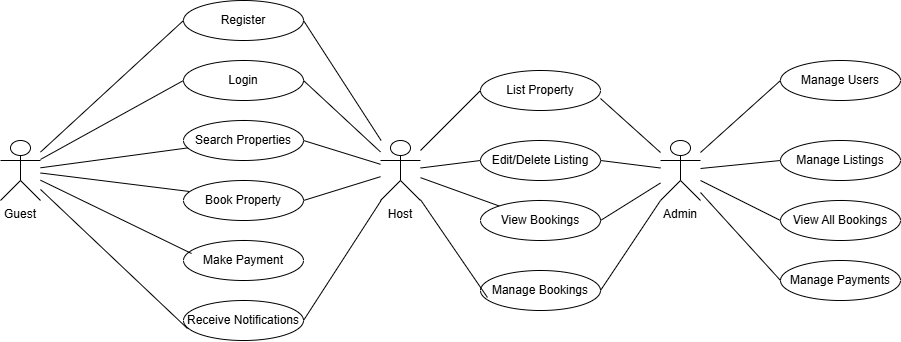

The diagram above was exported from draw.io. Its source (the exported page's mxGraphModel, read from the mxfile embedded in the PNG):
<mxGraphModel dx="1501" dy="818" grid="1" gridSize="10" guides="1" tooltips="1" connect="1" arrows="1" fold="1" page="1" pageScale="1" pageWidth="1169" pageHeight="827" math="0" shadow="0">
  <root>
    <mxCell id="0" />
    <mxCell id="1" parent="0" />
    <mxCell id="E7mIagGMFXGL3fZXHtui-1" value="Guest" style="shape=umlActor;verticalLabelPosition=bottom;verticalAlign=top;" vertex="1" parent="1">
      <mxGeometry x="140" y="384" width="40" height="60" as="geometry" />
    </mxCell>
    <mxCell id="E7mIagGMFXGL3fZXHtui-2" value="Host" style="shape=umlActor;verticalLabelPosition=bottom;verticalAlign=top;" vertex="1" parent="1">
      <mxGeometry x="520" y="384" width="40" height="60" as="geometry" />
    </mxCell>
    <mxCell id="E7mIagGMFXGL3fZXHtui-3" value="Admin" style="shape=umlActor;verticalLabelPosition=bottom;verticalAlign=top;" vertex="1" parent="1">
      <mxGeometry x="800" y="384" width="40" height="60" as="geometry" />
    </mxCell>
    <mxCell id="E7mIagGMFXGL3fZXHtui-4" value="Register" style="ellipse;whiteSpace=wrap;html=1;aspect=fixed;" vertex="1" parent="1">
      <mxGeometry x="323" y="244" width="120" height="40" as="geometry" />
    </mxCell>
    <mxCell id="E7mIagGMFXGL3fZXHtui-5" value="Login" style="ellipse;whiteSpace=wrap;html=1;aspect=fixed;" vertex="1" parent="1">
      <mxGeometry x="323" y="304" width="120" height="40" as="geometry" />
    </mxCell>
    <mxCell id="E7mIagGMFXGL3fZXHtui-6" value="Search Properties" style="ellipse;whiteSpace=wrap;html=1;aspect=fixed;" vertex="1" parent="1">
      <mxGeometry x="323" y="364" width="120" height="40" as="geometry" />
    </mxCell>
    <mxCell id="E7mIagGMFXGL3fZXHtui-7" value="Book Property" style="ellipse;whiteSpace=wrap;html=1;aspect=fixed;" vertex="1" parent="1">
      <mxGeometry x="323" y="424" width="120" height="40" as="geometry" />
    </mxCell>
    <mxCell id="E7mIagGMFXGL3fZXHtui-8" value="Make Payment" style="ellipse;whiteSpace=wrap;html=1;aspect=fixed;" vertex="1" parent="1">
      <mxGeometry x="323" y="484" width="120" height="40" as="geometry" />
    </mxCell>
    <mxCell id="E7mIagGMFXGL3fZXHtui-9" value="Receive Notifications" style="ellipse;whiteSpace=wrap;html=1;aspect=fixed;" vertex="1" parent="1">
      <mxGeometry x="323" y="544" width="120" height="40" as="geometry" />
    </mxCell>
    <mxCell id="E7mIagGMFXGL3fZXHtui-10" value="List Property" style="ellipse;whiteSpace=wrap;html=1;aspect=fixed;" vertex="1" parent="1">
      <mxGeometry x="620" y="314" width="120" height="40" as="geometry" />
    </mxCell>
    <mxCell id="E7mIagGMFXGL3fZXHtui-11" value="Edit/Delete Listing" style="ellipse;whiteSpace=wrap;html=1;aspect=fixed;" vertex="1" parent="1">
      <mxGeometry x="620" y="384" width="120" height="40" as="geometry" />
    </mxCell>
    <mxCell id="E7mIagGMFXGL3fZXHtui-12" value="View Bookings" style="ellipse;whiteSpace=wrap;html=1;aspect=fixed;" vertex="1" parent="1">
      <mxGeometry x="620" y="444" width="120" height="40" as="geometry" />
    </mxCell>
    <mxCell id="E7mIagGMFXGL3fZXHtui-13" value="Manage Bookings" style="ellipse;whiteSpace=wrap;html=1;aspect=fixed;" vertex="1" parent="1">
      <mxGeometry x="620" y="514" width="120" height="40" as="geometry" />
    </mxCell>
    <mxCell id="E7mIagGMFXGL3fZXHtui-14" value="Manage Users" style="ellipse;whiteSpace=wrap;html=1;aspect=fixed;" vertex="1" parent="1">
      <mxGeometry x="920" y="304" width="120" height="40" as="geometry" />
    </mxCell>
    <mxCell id="E7mIagGMFXGL3fZXHtui-15" value="Manage Listings" style="ellipse;whiteSpace=wrap;html=1;aspect=fixed;" vertex="1" parent="1">
      <mxGeometry x="920" y="384" width="120" height="40" as="geometry" />
    </mxCell>
    <mxCell id="E7mIagGMFXGL3fZXHtui-16" value="View All Bookings" style="ellipse;whiteSpace=wrap;html=1;aspect=fixed;" vertex="1" parent="1">
      <mxGeometry x="920" y="444" width="120" height="40" as="geometry" />
    </mxCell>
    <mxCell id="E7mIagGMFXGL3fZXHtui-17" value="Manage Payments" style="ellipse;whiteSpace=wrap;html=1;aspect=fixed;" vertex="1" parent="1">
      <mxGeometry x="920" y="504" width="120" height="40" as="geometry" />
    </mxCell>
    <mxCell id="E7mIagGMFXGL3fZXHtui-18" value="" style="endArrow=none;html=1;rounded=0;entryX=0;entryY=0.5;entryDx=0;entryDy=0;" edge="1" parent="1" source="E7mIagGMFXGL3fZXHtui-1" target="E7mIagGMFXGL3fZXHtui-4">
      <mxGeometry width="50" height="50" relative="1" as="geometry">
        <mxPoint x="173" y="294" as="sourcePoint" />
        <mxPoint x="513" y="524" as="targetPoint" />
      </mxGeometry>
    </mxCell>
    <mxCell id="E7mIagGMFXGL3fZXHtui-19" value="" style="endArrow=none;html=1;rounded=0;entryX=0;entryY=0.5;entryDx=0;entryDy=0;" edge="1" parent="1" source="E7mIagGMFXGL3fZXHtui-1" target="E7mIagGMFXGL3fZXHtui-5">
      <mxGeometry width="50" height="50" relative="1" as="geometry">
        <mxPoint x="173" y="294" as="sourcePoint" />
        <mxPoint x="397" y="274" as="targetPoint" />
      </mxGeometry>
    </mxCell>
    <mxCell id="E7mIagGMFXGL3fZXHtui-20" value="" style="endArrow=none;html=1;rounded=0;" edge="1" parent="1" source="E7mIagGMFXGL3fZXHtui-1" target="E7mIagGMFXGL3fZXHtui-6">
      <mxGeometry width="50" height="50" relative="1" as="geometry">
        <mxPoint x="173" y="294" as="sourcePoint" />
        <mxPoint x="373" y="424" as="targetPoint" />
      </mxGeometry>
    </mxCell>
    <mxCell id="E7mIagGMFXGL3fZXHtui-21" value="" style="endArrow=none;html=1;rounded=0;entryX=0.05;entryY=0.275;entryDx=0;entryDy=0;entryPerimeter=0;" edge="1" parent="1" source="E7mIagGMFXGL3fZXHtui-1" target="E7mIagGMFXGL3fZXHtui-7">
      <mxGeometry width="50" height="50" relative="1" as="geometry">
        <mxPoint x="173" y="294" as="sourcePoint" />
        <mxPoint x="433" y="553" as="targetPoint" />
      </mxGeometry>
    </mxCell>
    <mxCell id="E7mIagGMFXGL3fZXHtui-22" value="" style="endArrow=none;html=1;rounded=0;entryX=0.067;entryY=0.325;entryDx=0;entryDy=0;entryPerimeter=0;" edge="1" parent="1" source="E7mIagGMFXGL3fZXHtui-1" target="E7mIagGMFXGL3fZXHtui-8">
      <mxGeometry width="50" height="50" relative="1" as="geometry">
        <mxPoint x="173" y="294" as="sourcePoint" />
        <mxPoint x="323" y="494" as="targetPoint" />
      </mxGeometry>
    </mxCell>
    <mxCell id="E7mIagGMFXGL3fZXHtui-23" value="" style="endArrow=none;html=1;rounded=0;entryX=0.033;entryY=0.7;entryDx=0;entryDy=0;entryPerimeter=0;" edge="1" parent="1" source="E7mIagGMFXGL3fZXHtui-1" target="E7mIagGMFXGL3fZXHtui-9">
      <mxGeometry width="50" height="50" relative="1" as="geometry">
        <mxPoint x="173" y="294" as="sourcePoint" />
        <mxPoint x="481" y="667" as="targetPoint" />
      </mxGeometry>
    </mxCell>
    <mxCell id="E7mIagGMFXGL3fZXHtui-24" value="" style="endArrow=none;html=1;rounded=0;entryX=1;entryY=0.5;entryDx=0;entryDy=0;" edge="1" parent="1" source="E7mIagGMFXGL3fZXHtui-2" target="E7mIagGMFXGL3fZXHtui-6">
      <mxGeometry width="50" height="50" relative="1" as="geometry">
        <mxPoint x="483" y="424" as="sourcePoint" />
        <mxPoint x="451" y="657" as="targetPoint" />
      </mxGeometry>
    </mxCell>
    <mxCell id="E7mIagGMFXGL3fZXHtui-25" value="" style="endArrow=none;html=1;rounded=0;entryX=1;entryY=0.5;entryDx=0;entryDy=0;" edge="1" parent="1" source="E7mIagGMFXGL3fZXHtui-2" target="E7mIagGMFXGL3fZXHtui-5">
      <mxGeometry width="50" height="50" relative="1" as="geometry">
        <mxPoint x="483" y="424" as="sourcePoint" />
        <mxPoint x="473" y="404" as="targetPoint" />
      </mxGeometry>
    </mxCell>
    <mxCell id="E7mIagGMFXGL3fZXHtui-26" value="" style="endArrow=none;html=1;rounded=0;entryX=1;entryY=0.5;entryDx=0;entryDy=0;" edge="1" parent="1" source="E7mIagGMFXGL3fZXHtui-2" target="E7mIagGMFXGL3fZXHtui-4">
      <mxGeometry width="50" height="50" relative="1" as="geometry">
        <mxPoint x="520" y="434" as="sourcePoint" />
        <mxPoint x="503" y="404" as="targetPoint" />
      </mxGeometry>
    </mxCell>
    <mxCell id="E7mIagGMFXGL3fZXHtui-27" value="" style="endArrow=none;html=1;rounded=0;exitX=0;exitY=0.5;exitDx=0;exitDy=0;" edge="1" parent="1" source="E7mIagGMFXGL3fZXHtui-10" target="E7mIagGMFXGL3fZXHtui-2">
      <mxGeometry width="50" height="50" relative="1" as="geometry">
        <mxPoint x="650" y="554" as="sourcePoint" />
        <mxPoint x="610" y="454" as="targetPoint" />
      </mxGeometry>
    </mxCell>
    <mxCell id="E7mIagGMFXGL3fZXHtui-28" value="" style="endArrow=none;html=1;rounded=0;exitX=0;exitY=0.5;exitDx=0;exitDy=0;" edge="1" parent="1" source="E7mIagGMFXGL3fZXHtui-11" target="E7mIagGMFXGL3fZXHtui-2">
      <mxGeometry width="50" height="50" relative="1" as="geometry">
        <mxPoint x="666" y="434" as="sourcePoint" />
        <mxPoint x="620" y="476" as="targetPoint" />
      </mxGeometry>
    </mxCell>
    <mxCell id="E7mIagGMFXGL3fZXHtui-29" value="" style="endArrow=none;html=1;rounded=0;" edge="1" parent="1" source="E7mIagGMFXGL3fZXHtui-12" target="E7mIagGMFXGL3fZXHtui-2">
      <mxGeometry width="50" height="50" relative="1" as="geometry">
        <mxPoint x="656" y="484" as="sourcePoint" />
        <mxPoint x="610" y="484" as="targetPoint" />
      </mxGeometry>
    </mxCell>
    <mxCell id="E7mIagGMFXGL3fZXHtui-30" value="" style="endArrow=none;html=1;rounded=0;exitX=0.058;exitY=0.675;exitDx=0;exitDy=0;exitPerimeter=0;" edge="1" parent="1" source="E7mIagGMFXGL3fZXHtui-13" target="E7mIagGMFXGL3fZXHtui-2">
      <mxGeometry width="50" height="50" relative="1" as="geometry">
        <mxPoint x="610" y="534" as="sourcePoint" />
        <mxPoint x="590" y="504" as="targetPoint" />
      </mxGeometry>
    </mxCell>
    <mxCell id="E7mIagGMFXGL3fZXHtui-31" value="" style="endArrow=none;html=1;rounded=0;exitX=0;exitY=0.5;exitDx=0;exitDy=0;" edge="1" parent="1" source="E7mIagGMFXGL3fZXHtui-14" target="E7mIagGMFXGL3fZXHtui-3">
      <mxGeometry width="50" height="50" relative="1" as="geometry">
        <mxPoint x="856" y="404" as="sourcePoint" />
        <mxPoint x="810" y="404" as="targetPoint" />
      </mxGeometry>
    </mxCell>
    <mxCell id="E7mIagGMFXGL3fZXHtui-32" value="" style="endArrow=none;html=1;rounded=0;exitX=0;exitY=0.5;exitDx=0;exitDy=0;" edge="1" parent="1" source="E7mIagGMFXGL3fZXHtui-15" target="E7mIagGMFXGL3fZXHtui-3">
      <mxGeometry width="50" height="50" relative="1" as="geometry">
        <mxPoint x="910" y="404" as="sourcePoint" />
        <mxPoint x="850" y="334" as="targetPoint" />
      </mxGeometry>
    </mxCell>
    <mxCell id="E7mIagGMFXGL3fZXHtui-33" value="" style="endArrow=none;html=1;rounded=0;exitX=0;exitY=0.5;exitDx=0;exitDy=0;" edge="1" parent="1" source="E7mIagGMFXGL3fZXHtui-16" target="E7mIagGMFXGL3fZXHtui-3">
      <mxGeometry width="50" height="50" relative="1" as="geometry">
        <mxPoint x="956" y="557" as="sourcePoint" />
        <mxPoint x="860" y="424" as="targetPoint" />
      </mxGeometry>
    </mxCell>
    <mxCell id="E7mIagGMFXGL3fZXHtui-34" value="" style="endArrow=none;html=1;rounded=0;exitX=0;exitY=0.5;exitDx=0;exitDy=0;" edge="1" parent="1" source="E7mIagGMFXGL3fZXHtui-17" target="E7mIagGMFXGL3fZXHtui-3">
      <mxGeometry width="50" height="50" relative="1" as="geometry">
        <mxPoint x="926" y="677" as="sourcePoint" />
        <mxPoint x="830" y="544" as="targetPoint" />
      </mxGeometry>
    </mxCell>
    <mxCell id="E7mIagGMFXGL3fZXHtui-35" value="" style="endArrow=none;html=1;rounded=0;exitX=1;exitY=0.7;exitDx=0;exitDy=0;exitPerimeter=0;" edge="1" parent="1" source="E7mIagGMFXGL3fZXHtui-10" target="E7mIagGMFXGL3fZXHtui-3">
      <mxGeometry width="50" height="50" relative="1" as="geometry">
        <mxPoint x="926" y="507" as="sourcePoint" />
        <mxPoint x="830" y="374" as="targetPoint" />
      </mxGeometry>
    </mxCell>
    <mxCell id="E7mIagGMFXGL3fZXHtui-36" value="" style="endArrow=none;html=1;rounded=0;exitX=1;exitY=0.5;exitDx=0;exitDy=0;" edge="1" parent="1" source="E7mIagGMFXGL3fZXHtui-11" target="E7mIagGMFXGL3fZXHtui-3">
      <mxGeometry width="50" height="50" relative="1" as="geometry">
        <mxPoint x="760" y="505" as="sourcePoint" />
        <mxPoint x="841" y="424" as="targetPoint" />
      </mxGeometry>
    </mxCell>
    <mxCell id="E7mIagGMFXGL3fZXHtui-37" value="" style="endArrow=none;html=1;rounded=0;exitX=1;exitY=0.5;exitDx=0;exitDy=0;" edge="1" parent="1" source="E7mIagGMFXGL3fZXHtui-12" target="E7mIagGMFXGL3fZXHtui-3">
      <mxGeometry width="50" height="50" relative="1" as="geometry">
        <mxPoint x="840" y="654" as="sourcePoint" />
        <mxPoint x="927" y="524" as="targetPoint" />
      </mxGeometry>
    </mxCell>
    <mxCell id="E7mIagGMFXGL3fZXHtui-38" value="" style="endArrow=none;html=1;rounded=0;exitX=1;exitY=0.5;exitDx=0;exitDy=0;" edge="1" parent="1" source="E7mIagGMFXGL3fZXHtui-13" target="E7mIagGMFXGL3fZXHtui-3">
      <mxGeometry width="50" height="50" relative="1" as="geometry">
        <mxPoint x="790" y="694" as="sourcePoint" />
        <mxPoint x="877" y="564" as="targetPoint" />
      </mxGeometry>
    </mxCell>
    <mxCell id="E7mIagGMFXGL3fZXHtui-39" value="" style="endArrow=none;html=1;rounded=0;exitX=1;exitY=0.5;exitDx=0;exitDy=0;" edge="1" parent="1" source="E7mIagGMFXGL3fZXHtui-9" target="E7mIagGMFXGL3fZXHtui-2">
      <mxGeometry width="50" height="50" relative="1" as="geometry">
        <mxPoint x="667" y="576" as="sourcePoint" />
        <mxPoint x="600" y="494" as="targetPoint" />
      </mxGeometry>
    </mxCell>
    <mxCell id="E7mIagGMFXGL3fZXHtui-40" value="" style="endArrow=none;html=1;rounded=0;entryX=1;entryY=0.5;entryDx=0;entryDy=0;" edge="1" parent="1" source="E7mIagGMFXGL3fZXHtui-2" target="E7mIagGMFXGL3fZXHtui-7">
      <mxGeometry width="50" height="50" relative="1" as="geometry">
        <mxPoint x="657" y="614" as="sourcePoint" />
        <mxPoint x="580" y="574" as="targetPoint" />
      </mxGeometry>
    </mxCell>
  </root>
</mxGraphModel>